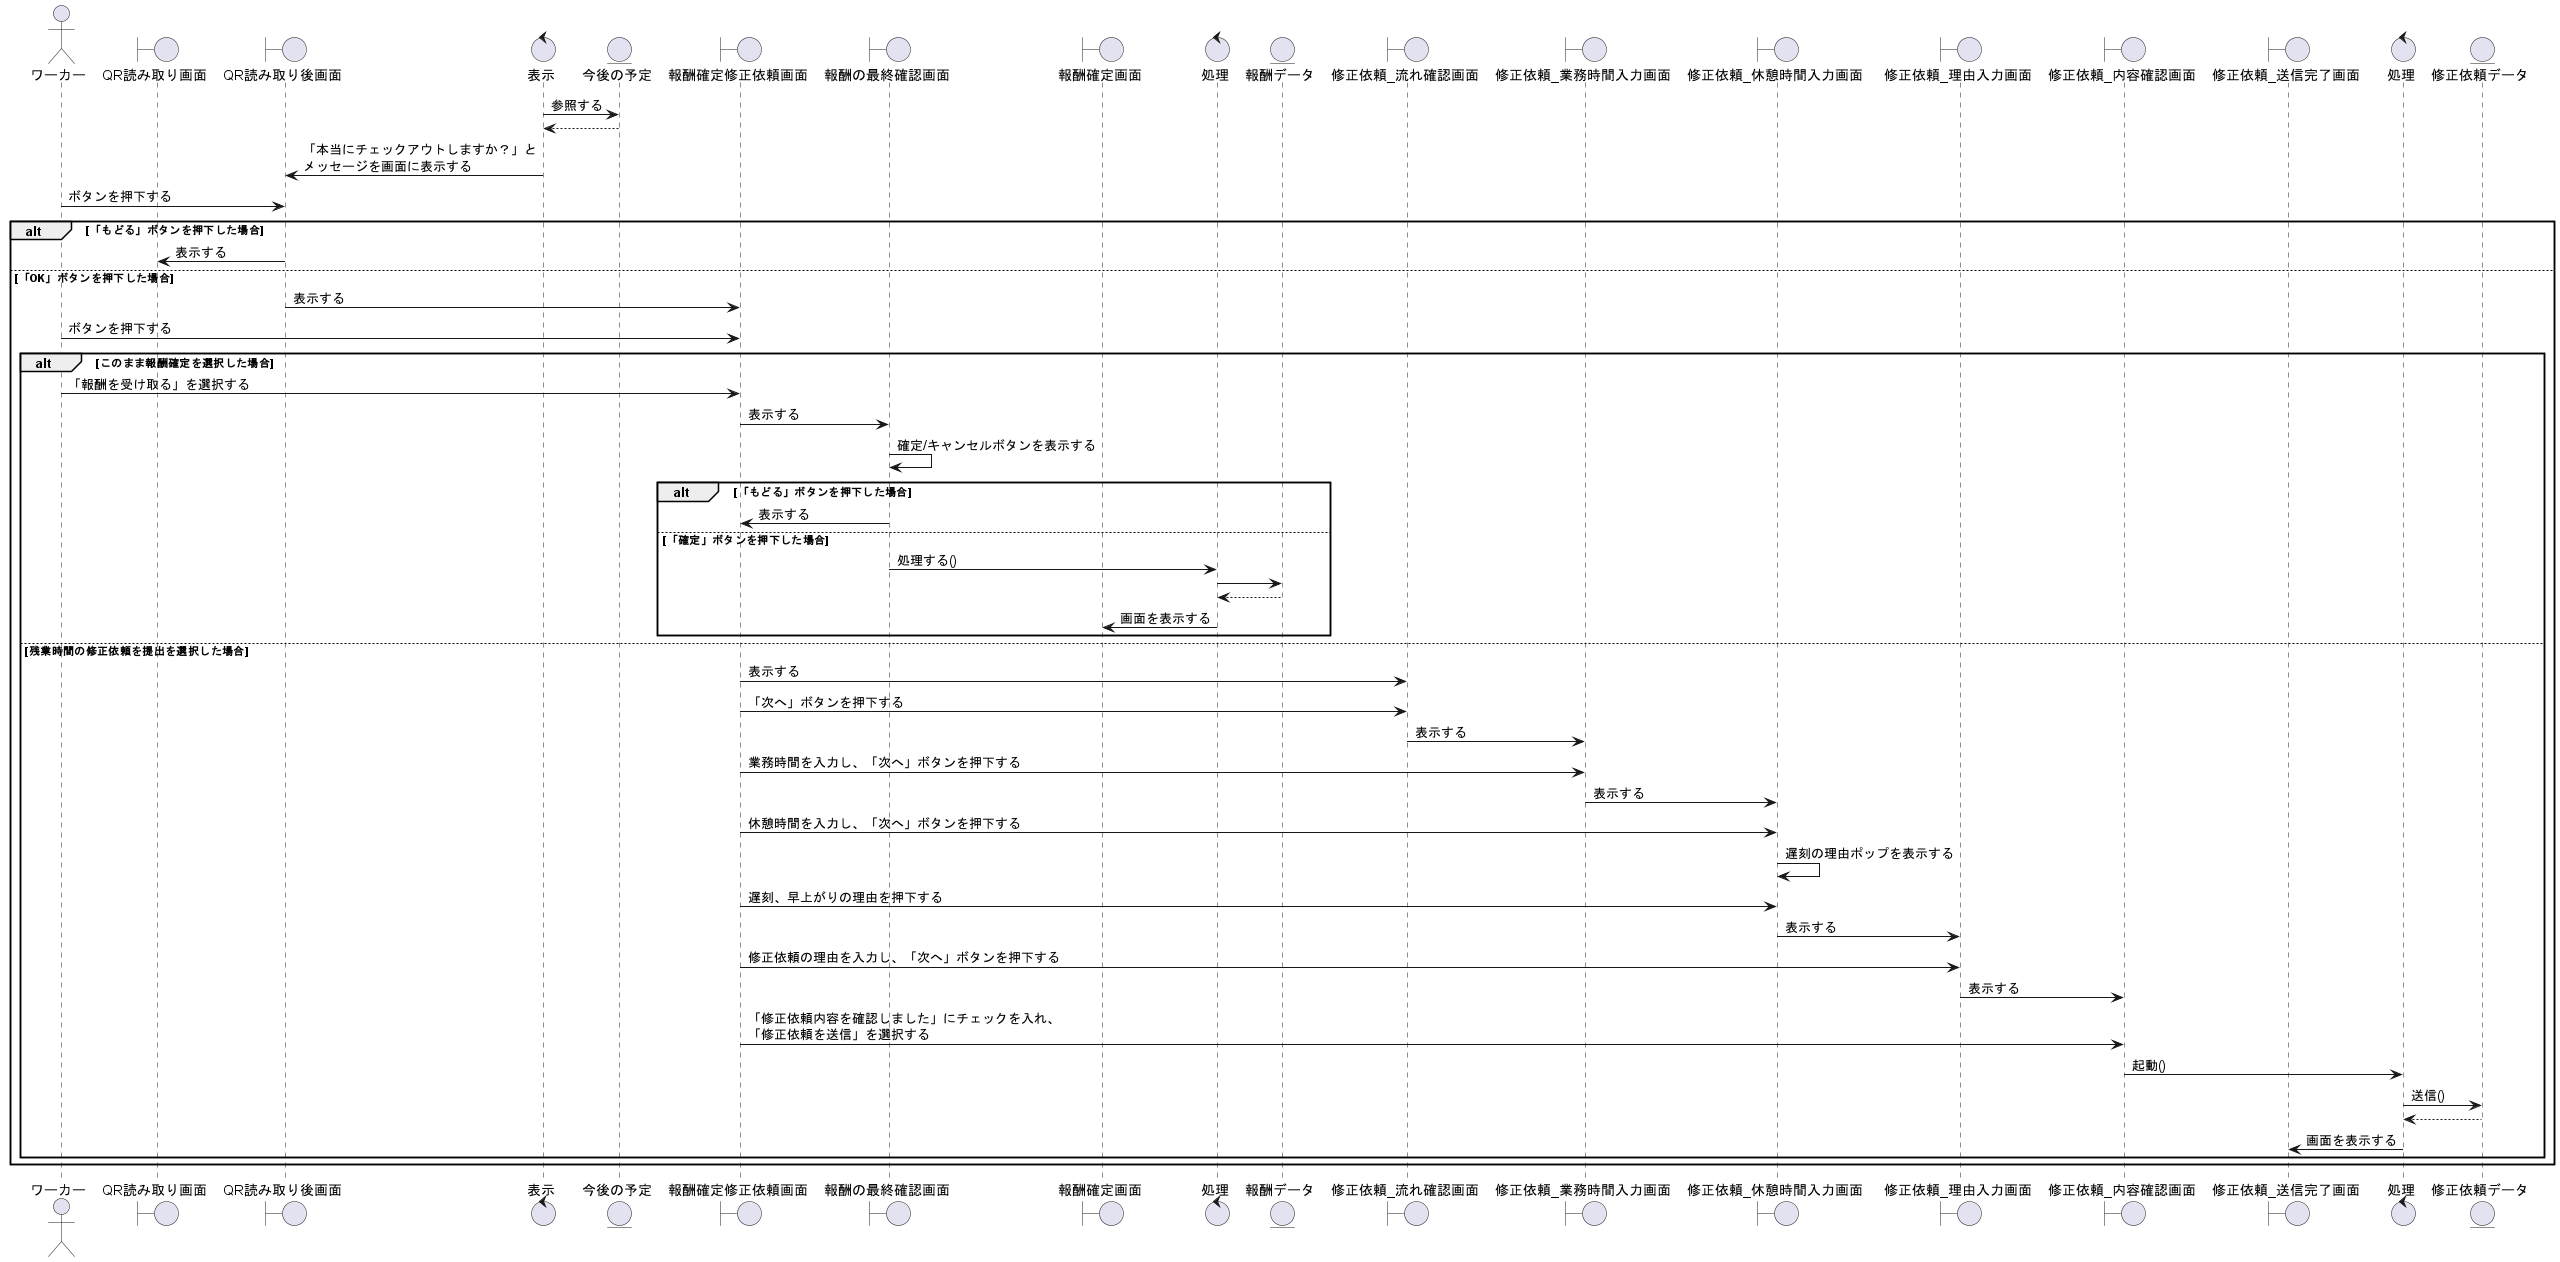

The diagram above was rendered by PlantUML. Its source (embedded in the PNG):
@startuml QRの読み取りをする（退勤）

actor ワーカー as wo1
boundary QR読み取り画面 as ch2
boundary QR読み取り後画面 as ch1
control 表示 as co1
entity 今後の予定 as en1
boundary 報酬確定修正依頼画面 as rc1
boundary 報酬の最終確認画面 as rl1
boundary 報酬確定画面 as rc2

control 処理 as co2
entity 報酬データ as en2


boundary 修正依頼_流れ確認画面 as mr1
boundary 修正依頼_業務時間入力画面 as mr2
boundary 修正依頼_休憩時間入力画面 as mr3
boundary 修正依頼_理由入力画面 as mr4
boundary 修正依頼_内容確認画面 as mr5
boundary 修正依頼_送信完了画面 as mr6

control 処理 as co3




entity 修正依頼データ as md1

co1 -> en1 : 参照する
en1 --> co1

co1 -> ch1 : 「本当にチェックアウトしますか？」と\nメッセージを画面に表示する
wo1 -> ch1 :ボタンを押下する
alt 「もどる」ボタンを押下した場合
    ch1 -> ch2 : 表示する
else 「OK」ボタンを押下した場合


    ch1 -> rc1 : 表示する
    wo1 -> rc1 :ボタンを押下する
    alt このまま報酬確定を選択した場合
        wo1 -> rc1 : 「報酬を受け取る」を選択する
        rc1 -> rl1 : 表示する

        rl1 -> rl1 : 確定/キャンセルボタンを表示する
        alt 「もどる」ボタンを押下した場合
            rl1 -> rc1 : 表示する
        else 「確定」ボタンを押下した場合
            rl1 -> co2 : 処理する()
            co2 -> en2
            co2 <-- en2
            rc2 <- co2 :画面を表示する
        end

    else 残業時間の修正依頼を提出を選択した場合
        rc1 -> mr1 :表示する
        rc1 -> mr1 :「次へ」ボタンを押下する
        mr1 -> mr2 :表示する
        rc1 -> mr2 :業務時間を入力し、「次へ」ボタンを押下する
        mr2 -> mr3 :表示する
        rc1 -> mr3 :休憩時間を入力し、「次へ」ボタンを押下する
        mr3 -> mr3 :遅刻の理由ポップを表示する
        rc1 -> mr3 :遅刻、早上がりの理由を押下する
        mr3 -> mr4 :表示する
        rc1 -> mr4 :修正依頼の理由を入力し、「次へ」ボタンを押下する
        mr4 -> mr5 :表示する
        rc1 -> mr5 :「修正依頼内容を確認しました」にチェックを入れ、\n「修正依頼を送信」を選択する
        mr5 -> co3 :起動()
        co3 -> md1 :送信()
        co3 <-- md1
        mr6 <- co3 :画面を表示する

    end

end


@enduml